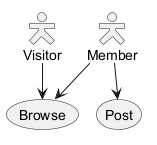

The diagram above was rendered by PlantUML. Its source (embedded in the PNG):
@startuml
skinparam actorStyle hollow
actor Visitor
actor Member
usecase Browse
usecase Post
Visitor --> Browse
Member --> Browse
Member --> Post
@enduml